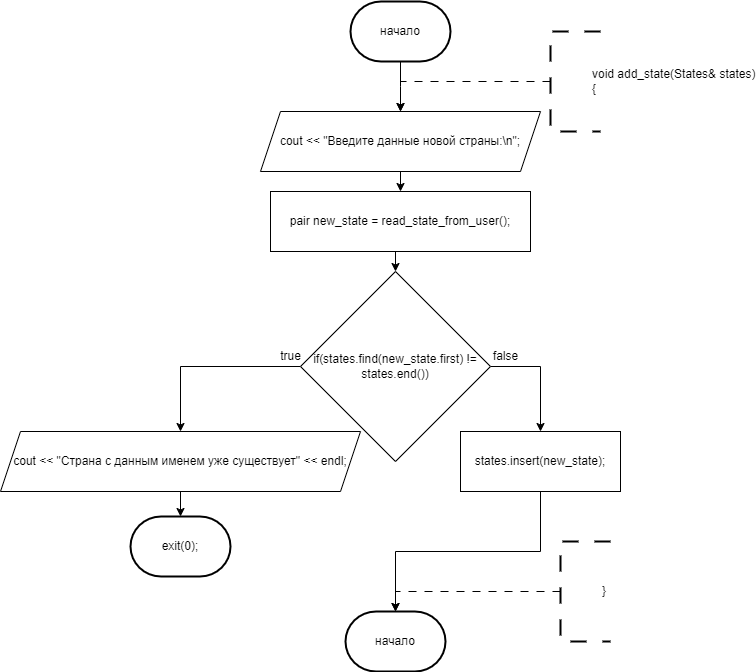

The diagram above was exported from draw.io. Its source (the exported page's mxGraphModel, read from the mxfile embedded in the PNG):
<mxGraphModel dx="2117" dy="522" grid="1" gridSize="10" guides="1" tooltips="1" connect="1" arrows="1" fold="1" page="1" pageScale="1" pageWidth="827" pageHeight="1169" math="0" shadow="0">
  <root>
    <mxCell id="0" />
    <mxCell id="1" parent="0" />
    <mxCell id="8AjhOev57UVBIzXajY27-1" value="начало" style="strokeWidth=2;html=1;shape=mxgraph.flowchart.terminator;whiteSpace=wrap;" parent="1" vertex="1">
      <mxGeometry x="340" y="70" width="100" height="60" as="geometry" />
    </mxCell>
    <mxCell id="KrBjA1Wnd6GH78lj7Hdk-4" style="edgeStyle=orthogonalEdgeStyle;rounded=0;orthogonalLoop=1;jettySize=auto;html=1;exitX=0;exitY=0.5;exitDx=0;exitDy=0;exitPerimeter=0;entryX=0.5;entryY=0;entryDx=0;entryDy=0;dashed=1;dashPattern=8 8;" edge="1" parent="1" source="8AjhOev57UVBIzXajY27-49">
      <mxGeometry relative="1" as="geometry">
        <mxPoint x="390" y="180" as="targetPoint" />
        <Array as="points">
          <mxPoint x="390" y="150" />
        </Array>
      </mxGeometry>
    </mxCell>
    <mxCell id="8AjhOev57UVBIzXajY27-49" value="&lt;blockquote style=&quot;margin: 0 0 0 40px; border: none; padding: 0px;&quot;&gt;&lt;div&gt;void add_state(States&amp;amp; states)&lt;/div&gt;&lt;div&gt;{&lt;/div&gt;&lt;/blockquote&gt;" style="strokeWidth=2;html=1;shape=mxgraph.flowchart.annotation_1;align=left;pointerEvents=1;dashed=1;dashPattern=8 8;" parent="1" vertex="1">
      <mxGeometry x="540" y="100" width="50" height="100" as="geometry" />
    </mxCell>
    <mxCell id="8AjhOev57UVBIzXajY27-67" style="edgeStyle=orthogonalEdgeStyle;rounded=0;orthogonalLoop=1;jettySize=auto;html=1;exitX=0.5;exitY=1;exitDx=0;exitDy=0;exitPerimeter=0;entryX=0.5;entryY=0;entryDx=0;entryDy=0;entryPerimeter=0;" parent="1" source="8AjhOev57UVBIzXajY27-1" edge="1">
      <mxGeometry relative="1" as="geometry">
        <mxPoint x="390" y="180" as="targetPoint" />
      </mxGeometry>
    </mxCell>
    <mxCell id="KrBjA1Wnd6GH78lj7Hdk-120" style="edgeStyle=orthogonalEdgeStyle;rounded=0;orthogonalLoop=1;jettySize=auto;html=1;exitX=0;exitY=0.5;exitDx=0;exitDy=0;exitPerimeter=0;entryX=0.5;entryY=0;entryDx=0;entryDy=0;dashed=1;dashPattern=8 8;entryPerimeter=0;" edge="1" parent="1" source="KrBjA1Wnd6GH78lj7Hdk-121" target="KrBjA1Wnd6GH78lj7Hdk-129">
      <mxGeometry relative="1" as="geometry">
        <mxPoint x="680" y="780" as="targetPoint" />
        <Array as="points">
          <mxPoint x="385" y="660" />
        </Array>
      </mxGeometry>
    </mxCell>
    <mxCell id="KrBjA1Wnd6GH78lj7Hdk-121" value="&lt;blockquote style=&quot;margin: 0 0 0 40px; border: none; padding: 0px;&quot;&gt;}&lt;/blockquote&gt;" style="strokeWidth=2;html=1;shape=mxgraph.flowchart.annotation_1;align=left;pointerEvents=1;dashed=1;dashPattern=8 8;" vertex="1" parent="1">
      <mxGeometry x="550" y="610" width="50" height="100" as="geometry" />
    </mxCell>
    <mxCell id="KrBjA1Wnd6GH78lj7Hdk-129" value="начало" style="strokeWidth=2;html=1;shape=mxgraph.flowchart.terminator;whiteSpace=wrap;" vertex="1" parent="1">
      <mxGeometry x="335" y="680" width="100" height="60" as="geometry" />
    </mxCell>
    <mxCell id="KrBjA1Wnd6GH78lj7Hdk-134" style="edgeStyle=orthogonalEdgeStyle;rounded=0;orthogonalLoop=1;jettySize=auto;html=1;exitX=0.5;exitY=1;exitDx=0;exitDy=0;entryX=0.5;entryY=0;entryDx=0;entryDy=0;" edge="1" parent="1" source="KrBjA1Wnd6GH78lj7Hdk-131" target="KrBjA1Wnd6GH78lj7Hdk-132">
      <mxGeometry relative="1" as="geometry" />
    </mxCell>
    <mxCell id="KrBjA1Wnd6GH78lj7Hdk-131" value="cout &lt;&lt; &quot;Введите данные новой страны:\n&quot;;" style="shape=parallelogram;perimeter=parallelogramPerimeter;whiteSpace=wrap;html=1;fixedSize=1;" vertex="1" parent="1">
      <mxGeometry x="250" y="180" width="280" height="60" as="geometry" />
    </mxCell>
    <mxCell id="KrBjA1Wnd6GH78lj7Hdk-135" style="edgeStyle=orthogonalEdgeStyle;rounded=0;orthogonalLoop=1;jettySize=auto;html=1;exitX=0.5;exitY=1;exitDx=0;exitDy=0;entryX=0.5;entryY=0;entryDx=0;entryDy=0;" edge="1" parent="1" source="KrBjA1Wnd6GH78lj7Hdk-132" target="KrBjA1Wnd6GH78lj7Hdk-133">
      <mxGeometry relative="1" as="geometry" />
    </mxCell>
    <mxCell id="KrBjA1Wnd6GH78lj7Hdk-132" value="pair&lt;string, state&gt; new_state = read_state_from_user();" style="rounded=0;whiteSpace=wrap;html=1;" vertex="1" parent="1">
      <mxGeometry x="260" y="260" width="260" height="60" as="geometry" />
    </mxCell>
    <mxCell id="KrBjA1Wnd6GH78lj7Hdk-138" style="edgeStyle=orthogonalEdgeStyle;rounded=0;orthogonalLoop=1;jettySize=auto;html=1;exitX=0;exitY=0.5;exitDx=0;exitDy=0;entryX=0.5;entryY=0;entryDx=0;entryDy=0;" edge="1" parent="1" source="KrBjA1Wnd6GH78lj7Hdk-133" target="KrBjA1Wnd6GH78lj7Hdk-136">
      <mxGeometry relative="1" as="geometry" />
    </mxCell>
    <mxCell id="KrBjA1Wnd6GH78lj7Hdk-141" style="edgeStyle=orthogonalEdgeStyle;rounded=0;orthogonalLoop=1;jettySize=auto;html=1;exitX=1;exitY=0.5;exitDx=0;exitDy=0;entryX=0.5;entryY=0;entryDx=0;entryDy=0;" edge="1" parent="1" source="KrBjA1Wnd6GH78lj7Hdk-133" target="KrBjA1Wnd6GH78lj7Hdk-140">
      <mxGeometry relative="1" as="geometry" />
    </mxCell>
    <mxCell id="KrBjA1Wnd6GH78lj7Hdk-133" value="if(states.find(new_state.first) != states.end())" style="rhombus;whiteSpace=wrap;html=1;" vertex="1" parent="1">
      <mxGeometry x="290" y="340" width="190" height="190" as="geometry" />
    </mxCell>
    <mxCell id="KrBjA1Wnd6GH78lj7Hdk-136" value="cout &lt;&lt; &quot;Страна с данным именем уже существует&quot; &lt;&lt; endl;" style="shape=parallelogram;perimeter=parallelogramPerimeter;whiteSpace=wrap;html=1;fixedSize=1;" vertex="1" parent="1">
      <mxGeometry x="-10" y="500" width="360" height="60" as="geometry" />
    </mxCell>
    <mxCell id="KrBjA1Wnd6GH78lj7Hdk-137" value="exit(0);" style="strokeWidth=2;html=1;shape=mxgraph.flowchart.terminator;whiteSpace=wrap;" vertex="1" parent="1">
      <mxGeometry x="120" y="585" width="100" height="60" as="geometry" />
    </mxCell>
    <mxCell id="KrBjA1Wnd6GH78lj7Hdk-139" style="edgeStyle=orthogonalEdgeStyle;rounded=0;orthogonalLoop=1;jettySize=auto;html=1;exitX=0.5;exitY=1;exitDx=0;exitDy=0;entryX=0.5;entryY=0;entryDx=0;entryDy=0;entryPerimeter=0;" edge="1" parent="1" source="KrBjA1Wnd6GH78lj7Hdk-136" target="KrBjA1Wnd6GH78lj7Hdk-137">
      <mxGeometry relative="1" as="geometry" />
    </mxCell>
    <mxCell id="KrBjA1Wnd6GH78lj7Hdk-140" value="states.insert(new_state);" style="rounded=0;whiteSpace=wrap;html=1;" vertex="1" parent="1">
      <mxGeometry x="450" y="500" width="160" height="60" as="geometry" />
    </mxCell>
    <mxCell id="KrBjA1Wnd6GH78lj7Hdk-143" style="edgeStyle=orthogonalEdgeStyle;rounded=0;orthogonalLoop=1;jettySize=auto;html=1;exitX=0.5;exitY=1;exitDx=0;exitDy=0;entryX=0.5;entryY=0;entryDx=0;entryDy=0;entryPerimeter=0;" edge="1" parent="1" source="KrBjA1Wnd6GH78lj7Hdk-140" target="KrBjA1Wnd6GH78lj7Hdk-129">
      <mxGeometry relative="1" as="geometry" />
    </mxCell>
    <mxCell id="KrBjA1Wnd6GH78lj7Hdk-144" value="true" style="text;html=1;align=center;verticalAlign=middle;resizable=0;points=[];autosize=1;strokeColor=none;fillColor=none;" vertex="1" parent="1">
      <mxGeometry x="260" y="410" width="40" height="30" as="geometry" />
    </mxCell>
    <mxCell id="KrBjA1Wnd6GH78lj7Hdk-145" value="false" style="text;html=1;align=center;verticalAlign=middle;resizable=0;points=[];autosize=1;strokeColor=none;fillColor=none;" vertex="1" parent="1">
      <mxGeometry x="470" y="410" width="50" height="30" as="geometry" />
    </mxCell>
  </root>
</mxGraphModel>